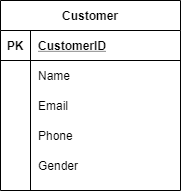

The diagram above was exported from draw.io. Its source (the exported page's mxGraphModel, read from the mxfile embedded in the PNG):
<mxGraphModel dx="868" dy="482" grid="1" gridSize="10" guides="1" tooltips="1" connect="1" arrows="1" fold="1" page="1" pageScale="1" pageWidth="850" pageHeight="1100" math="0" shadow="0" extFonts="Permanent Marker^https://fonts.googleapis.com/css?family=Permanent+Marker">
  <root>
    <mxCell id="0" />
    <mxCell id="1" parent="0" />
    <mxCell id="hHYqKPYUTTmH1xtrEPi6-62" value="Customer" style="shape=table;startSize=30;container=1;collapsible=1;childLayout=tableLayout;fixedRows=1;rowLines=0;fontStyle=1;align=center;resizeLast=1;" vertex="1" parent="1">
      <mxGeometry x="190" y="440" width="180" height="190" as="geometry" />
    </mxCell>
    <mxCell id="hHYqKPYUTTmH1xtrEPi6-63" value="" style="shape=partialRectangle;collapsible=0;dropTarget=0;pointerEvents=0;fillColor=none;top=0;left=0;bottom=1;right=0;points=[[0,0.5],[1,0.5]];portConstraint=eastwest;" vertex="1" parent="hHYqKPYUTTmH1xtrEPi6-62">
      <mxGeometry y="30" width="180" height="30" as="geometry" />
    </mxCell>
    <mxCell id="hHYqKPYUTTmH1xtrEPi6-64" value="PK" style="shape=partialRectangle;connectable=0;fillColor=none;top=0;left=0;bottom=0;right=0;fontStyle=1;overflow=hidden;" vertex="1" parent="hHYqKPYUTTmH1xtrEPi6-63">
      <mxGeometry width="30" height="30" as="geometry" />
    </mxCell>
    <mxCell id="hHYqKPYUTTmH1xtrEPi6-65" value="CustomerID" style="shape=partialRectangle;connectable=0;fillColor=none;top=0;left=0;bottom=0;right=0;align=left;spacingLeft=6;fontStyle=5;overflow=hidden;" vertex="1" parent="hHYqKPYUTTmH1xtrEPi6-63">
      <mxGeometry x="30" width="150" height="30" as="geometry" />
    </mxCell>
    <mxCell id="hHYqKPYUTTmH1xtrEPi6-66" value="" style="shape=partialRectangle;collapsible=0;dropTarget=0;pointerEvents=0;fillColor=none;top=0;left=0;bottom=0;right=0;points=[[0,0.5],[1,0.5]];portConstraint=eastwest;" vertex="1" parent="hHYqKPYUTTmH1xtrEPi6-62">
      <mxGeometry y="60" width="180" height="30" as="geometry" />
    </mxCell>
    <mxCell id="hHYqKPYUTTmH1xtrEPi6-67" value="" style="shape=partialRectangle;connectable=0;fillColor=none;top=0;left=0;bottom=0;right=0;editable=1;overflow=hidden;" vertex="1" parent="hHYqKPYUTTmH1xtrEPi6-66">
      <mxGeometry width="30" height="30" as="geometry" />
    </mxCell>
    <mxCell id="hHYqKPYUTTmH1xtrEPi6-68" value="Name" style="shape=partialRectangle;connectable=0;fillColor=none;top=0;left=0;bottom=0;right=0;align=left;spacingLeft=6;overflow=hidden;" vertex="1" parent="hHYqKPYUTTmH1xtrEPi6-66">
      <mxGeometry x="30" width="150" height="30" as="geometry" />
    </mxCell>
    <mxCell id="hHYqKPYUTTmH1xtrEPi6-69" value="" style="shape=partialRectangle;collapsible=0;dropTarget=0;pointerEvents=0;fillColor=none;top=0;left=0;bottom=0;right=0;points=[[0,0.5],[1,0.5]];portConstraint=eastwest;" vertex="1" parent="hHYqKPYUTTmH1xtrEPi6-62">
      <mxGeometry y="90" width="180" height="30" as="geometry" />
    </mxCell>
    <mxCell id="hHYqKPYUTTmH1xtrEPi6-70" value="" style="shape=partialRectangle;connectable=0;fillColor=none;top=0;left=0;bottom=0;right=0;editable=1;overflow=hidden;" vertex="1" parent="hHYqKPYUTTmH1xtrEPi6-69">
      <mxGeometry width="30" height="30" as="geometry" />
    </mxCell>
    <mxCell id="hHYqKPYUTTmH1xtrEPi6-71" value="Email" style="shape=partialRectangle;connectable=0;fillColor=none;top=0;left=0;bottom=0;right=0;align=left;spacingLeft=6;overflow=hidden;" vertex="1" parent="hHYqKPYUTTmH1xtrEPi6-69">
      <mxGeometry x="30" width="150" height="30" as="geometry" />
    </mxCell>
    <mxCell id="hHYqKPYUTTmH1xtrEPi6-72" value="" style="shape=partialRectangle;collapsible=0;dropTarget=0;pointerEvents=0;fillColor=none;top=0;left=0;bottom=0;right=0;points=[[0,0.5],[1,0.5]];portConstraint=eastwest;" vertex="1" parent="hHYqKPYUTTmH1xtrEPi6-62">
      <mxGeometry y="120" width="180" height="30" as="geometry" />
    </mxCell>
    <mxCell id="hHYqKPYUTTmH1xtrEPi6-73" value="" style="shape=partialRectangle;connectable=0;fillColor=none;top=0;left=0;bottom=0;right=0;editable=1;overflow=hidden;" vertex="1" parent="hHYqKPYUTTmH1xtrEPi6-72">
      <mxGeometry width="30" height="30" as="geometry" />
    </mxCell>
    <mxCell id="hHYqKPYUTTmH1xtrEPi6-74" value="Phone" style="shape=partialRectangle;connectable=0;fillColor=none;top=0;left=0;bottom=0;right=0;align=left;spacingLeft=6;overflow=hidden;" vertex="1" parent="hHYqKPYUTTmH1xtrEPi6-72">
      <mxGeometry x="30" width="150" height="30" as="geometry" />
    </mxCell>
    <mxCell id="hHYqKPYUTTmH1xtrEPi6-102" value="" style="shape=partialRectangle;collapsible=0;dropTarget=0;pointerEvents=0;fillColor=none;top=0;left=0;bottom=0;right=0;points=[[0,0.5],[1,0.5]];portConstraint=eastwest;" vertex="1" parent="hHYqKPYUTTmH1xtrEPi6-62">
      <mxGeometry y="150" width="180" height="30" as="geometry" />
    </mxCell>
    <mxCell id="hHYqKPYUTTmH1xtrEPi6-103" value="" style="shape=partialRectangle;connectable=0;fillColor=none;top=0;left=0;bottom=0;right=0;editable=1;overflow=hidden;" vertex="1" parent="hHYqKPYUTTmH1xtrEPi6-102">
      <mxGeometry width="30" height="30" as="geometry" />
    </mxCell>
    <mxCell id="hHYqKPYUTTmH1xtrEPi6-104" value="Gender" style="shape=partialRectangle;connectable=0;fillColor=none;top=0;left=0;bottom=0;right=0;align=left;spacingLeft=6;overflow=hidden;" vertex="1" parent="hHYqKPYUTTmH1xtrEPi6-102">
      <mxGeometry x="30" width="150" height="30" as="geometry" />
    </mxCell>
  </root>
</mxGraphModel>